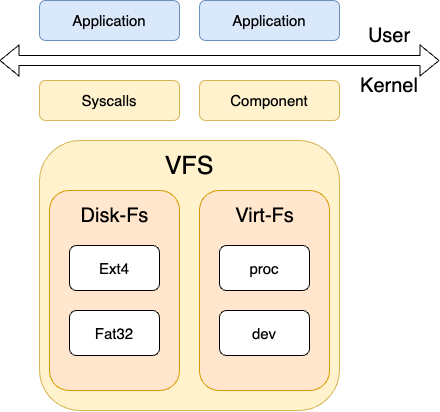

The diagram above was exported from draw.io. Its source (the exported page's mxGraphModel, read from the mxfile embedded in the PNG):
<mxGraphModel dx="494" dy="430" grid="1" gridSize="10" guides="1" tooltips="1" connect="1" arrows="1" fold="1" page="1" pageScale="1" pageWidth="827" pageHeight="1169" math="0" shadow="0">
  <root>
    <mxCell id="0" />
    <mxCell id="1" parent="0" />
    <mxCell id="4" value="&lt;font style=&quot;font-size: 15px;&quot;&gt;Application&lt;/font&gt;" style="rounded=1;whiteSpace=wrap;html=1;fillColor=#dae8fc;strokeColor=#6c8ebf;" vertex="1" parent="1">
      <mxGeometry x="80" y="60" width="140" height="40" as="geometry" />
    </mxCell>
    <mxCell id="5" value="&lt;span style=&quot;color: rgb(0, 0, 0);&quot;&gt;&lt;font style=&quot;font-size: 15px;&quot;&gt;Syscalls&lt;/font&gt;&lt;/span&gt;" style="rounded=1;whiteSpace=wrap;html=1;fillColor=#fff2cc;strokeColor=#d6b656;" vertex="1" parent="1">
      <mxGeometry x="80" y="140" width="140" height="40" as="geometry" />
    </mxCell>
    <mxCell id="15" value="" style="shape=flexArrow;endArrow=classic;startArrow=classic;html=1;fillColor=default;" edge="1" parent="1">
      <mxGeometry width="100" height="100" relative="1" as="geometry">
        <mxPoint x="40" y="120" as="sourcePoint" />
        <mxPoint x="480" y="120" as="targetPoint" />
      </mxGeometry>
    </mxCell>
    <mxCell id="16" value="&lt;font style=&quot;font-size: 20px;&quot;&gt;User&lt;/font&gt;" style="text;html=1;align=center;verticalAlign=middle;whiteSpace=wrap;rounded=0;" vertex="1" parent="1">
      <mxGeometry x="380" y="80" width="100" height="30" as="geometry" />
    </mxCell>
    <mxCell id="18" value="" style="group" vertex="1" connectable="0" parent="1">
      <mxGeometry x="80" y="200" width="300" height="270" as="geometry" />
    </mxCell>
    <mxCell id="2" value="" style="rounded=1;whiteSpace=wrap;html=1;fillColor=#fff2cc;strokeColor=#d6b656;movable=0;resizable=0;rotatable=0;deletable=0;editable=0;locked=1;connectable=0;" vertex="1" parent="18">
      <mxGeometry width="300" height="270" as="geometry" />
    </mxCell>
    <mxCell id="3" value="&lt;font style=&quot;font-size: 25px;&quot;&gt;VFS&lt;/font&gt;" style="text;html=1;align=center;verticalAlign=middle;whiteSpace=wrap;rounded=0;" vertex="1" parent="18">
      <mxGeometry x="120" y="10" width="60" height="30" as="geometry" />
    </mxCell>
    <mxCell id="6" value="" style="rounded=1;whiteSpace=wrap;html=1;fillColor=#ffe6cc;strokeColor=#d79b00;" vertex="1" parent="18">
      <mxGeometry x="10" y="50" width="130" height="200" as="geometry" />
    </mxCell>
    <mxCell id="7" value="&lt;font style=&quot;font-size: 20px;&quot;&gt;Disk-Fs&lt;/font&gt;" style="text;html=1;align=center;verticalAlign=middle;whiteSpace=wrap;rounded=0;" vertex="1" parent="18">
      <mxGeometry x="37.5" y="60" width="75" height="30" as="geometry" />
    </mxCell>
    <mxCell id="9" value="&lt;font style=&quot;font-size: 15px;&quot;&gt;Ext4&lt;/font&gt;" style="rounded=1;whiteSpace=wrap;html=1;" vertex="1" parent="18">
      <mxGeometry x="30" y="105" width="90" height="45" as="geometry" />
    </mxCell>
    <mxCell id="10" value="&lt;font style=&quot;font-size: 15px;&quot;&gt;Fat32&lt;/font&gt;" style="rounded=1;whiteSpace=wrap;html=1;" vertex="1" parent="18">
      <mxGeometry x="30" y="170" width="90" height="45" as="geometry" />
    </mxCell>
    <mxCell id="11" value="&lt;font style=&quot;font-size: 20px;&quot;&gt;Disk-Fs&lt;/font&gt;" style="text;html=1;align=center;verticalAlign=middle;whiteSpace=wrap;rounded=0;" vertex="1" parent="18">
      <mxGeometry x="187.5" y="60" width="75" height="30" as="geometry" />
    </mxCell>
    <mxCell id="12" value="" style="rounded=1;whiteSpace=wrap;html=1;fillColor=#ffe6cc;strokeColor=#d79b00;" vertex="1" parent="18">
      <mxGeometry x="160" y="50" width="130" height="200" as="geometry" />
    </mxCell>
    <mxCell id="13" value="&lt;font style=&quot;font-size: 15px;&quot;&gt;proc&lt;/font&gt;" style="rounded=1;whiteSpace=wrap;html=1;" vertex="1" parent="18">
      <mxGeometry x="180" y="105" width="90" height="45" as="geometry" />
    </mxCell>
    <mxCell id="14" value="&lt;font style=&quot;font-size: 15px;&quot;&gt;dev&lt;/font&gt;" style="rounded=1;whiteSpace=wrap;html=1;" vertex="1" parent="18">
      <mxGeometry x="180" y="170" width="90" height="45" as="geometry" />
    </mxCell>
    <mxCell id="23" value="&lt;span style=&quot;font-size: 20px;&quot;&gt;Virt-Fs&lt;/span&gt;" style="text;html=1;align=center;verticalAlign=middle;whiteSpace=wrap;rounded=0;" vertex="1" parent="18">
      <mxGeometry x="187.5" y="60" width="75" height="30" as="geometry" />
    </mxCell>
    <mxCell id="19" value="&lt;font style=&quot;font-size: 20px;&quot;&gt;Kernel&lt;/font&gt;" style="text;html=1;align=center;verticalAlign=middle;whiteSpace=wrap;rounded=0;" vertex="1" parent="1">
      <mxGeometry x="380" y="130" width="100" height="30" as="geometry" />
    </mxCell>
    <mxCell id="20" value="&lt;font style=&quot;font-size: 15px;&quot;&gt;Application&lt;/font&gt;" style="rounded=1;whiteSpace=wrap;html=1;fillColor=#dae8fc;strokeColor=#6c8ebf;" vertex="1" parent="1">
      <mxGeometry x="240" y="60" width="140" height="40" as="geometry" />
    </mxCell>
    <mxCell id="22" value="&lt;span style=&quot;color: rgb(0, 0, 0);&quot;&gt;&lt;font style=&quot;font-size: 15px;&quot;&gt;Component&lt;/font&gt;&lt;/span&gt;" style="rounded=1;whiteSpace=wrap;html=1;fillColor=#fff2cc;strokeColor=#d6b656;" vertex="1" parent="1">
      <mxGeometry x="240" y="140" width="140" height="40" as="geometry" />
    </mxCell>
  </root>
</mxGraphModel>